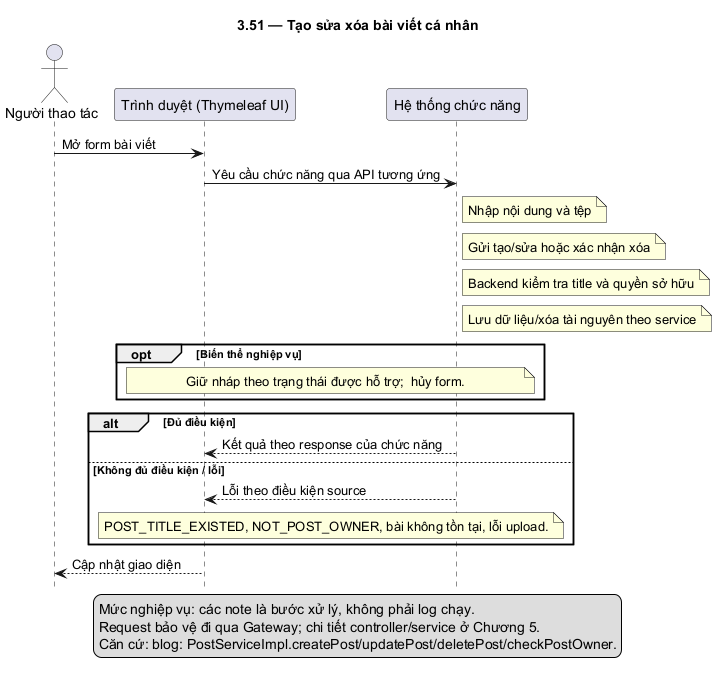

The diagram above was rendered by PlantUML. Its source (embedded in the PNG):
@startuml
skinparam defaultFontName DejaVu Sans
skinparam shadowing false
hide footbox
title 3.51 — Tạo sửa xóa bài viết cá nhân
actor "Người thao tác" as U
participant "Trình duyệt (Thymeleaf UI)" as F
participant "Hệ thống chức năng" as B
U -> F: Mở form bài viết
F -> B: Yêu cầu chức năng qua API tương ứng
note right of B: Nhập nội dung và tệp
note right of B: Gửi tạo/sửa hoặc xác nhận xóa
note right of B: Backend kiểm tra title và quyền sở hữu
note right of B: Lưu dữ liệu/xóa tài nguyên theo service
opt Biến thể nghiệp vụ
note over F,B: Giữ nháp theo trạng thái được hỗ trợ;  hủy form.
end
alt Đủ điều kiện
B --> F: Kết quả theo response của chức năng
else Không đủ điều kiện / lỗi
B --> F: Lỗi theo điều kiện source
note over F,B: POST_TITLE_EXISTED, NOT_POST_OWNER, bài không tồn tại, lỗi upload.
end
F --> U: Cập nhật giao diện
legend bottom
Mức nghiệp vụ: các note là bước xử lý, không phải log chạy.
Request bảo vệ đi qua Gateway; chi tiết controller/service ở Chương 5.
Căn cứ: blog: PostServiceImpl.createPost/updatePost/deletePost/checkPostOwner.
endlegend
@enduml